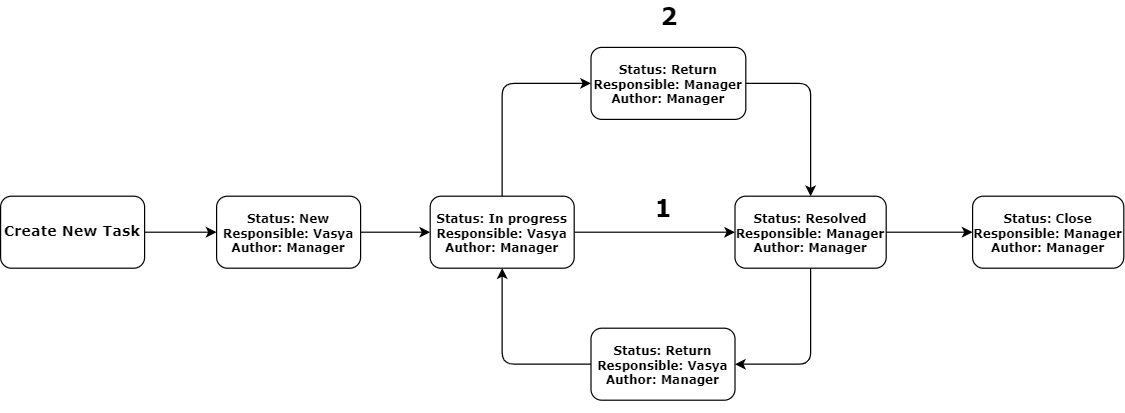

The diagram above was exported from draw.io. Its source (the exported page's mxGraphModel, read from the mxfile embedded in the PNG):
<mxGraphModel dx="1382" dy="798" grid="1" gridSize="18" guides="1" tooltips="1" connect="1" arrows="1" fold="1" page="1" pageScale="1" pageWidth="1169" pageHeight="827" background="#FFFFFF" math="0" shadow="0">
  <root>
    <mxCell id="0" />
    <mxCell id="1" parent="0" />
    <mxCell id="ZpgA6IZB4ARyBBHGvedN-55" style="edgeStyle=orthogonalEdgeStyle;curved=0;rounded=1;sketch=0;orthogonalLoop=1;jettySize=auto;html=1;entryX=0;entryY=0.5;entryDx=0;entryDy=0;fontFamily=Verdana;fontSize=10;strokeWidth=1;" edge="1" parent="1" source="ZpgA6IZB4ARyBBHGvedN-50" target="ZpgA6IZB4ARyBBHGvedN-54">
      <mxGeometry relative="1" as="geometry" />
    </mxCell>
    <mxCell id="ZpgA6IZB4ARyBBHGvedN-50" value="&lt;h6 style=&quot;font-size: 10px&quot;&gt;Status: New&lt;br&gt;Responsible: Vasya&lt;br&gt;Author: Manager&lt;/h6&gt;" style="rounded=1;whiteSpace=wrap;html=1;sketch=0;fontFamily=Verdana;fontSize=9;strokeWidth=1;" vertex="1" parent="1">
      <mxGeometry x="198" y="448" width="120" height="60" as="geometry" />
    </mxCell>
    <mxCell id="ZpgA6IZB4ARyBBHGvedN-52" style="edgeStyle=orthogonalEdgeStyle;curved=0;rounded=1;sketch=0;orthogonalLoop=1;jettySize=auto;html=1;entryX=0;entryY=0.5;entryDx=0;entryDy=0;fontFamily=Verdana;fontSize=10;strokeWidth=1;" edge="1" parent="1" source="ZpgA6IZB4ARyBBHGvedN-51" target="ZpgA6IZB4ARyBBHGvedN-50">
      <mxGeometry relative="1" as="geometry" />
    </mxCell>
    <mxCell id="ZpgA6IZB4ARyBBHGvedN-51" value="&lt;h6 style=&quot;font-size: 10px&quot;&gt;&lt;span style=&quot;font-size: 12px&quot;&gt;Create New Task&lt;/span&gt;&lt;br&gt;&lt;/h6&gt;" style="rounded=1;whiteSpace=wrap;html=1;sketch=0;fontFamily=Verdana;fontSize=9;strokeWidth=1;" vertex="1" parent="1">
      <mxGeometry x="18" y="448" width="120" height="60" as="geometry" />
    </mxCell>
    <mxCell id="ZpgA6IZB4ARyBBHGvedN-60" style="edgeStyle=orthogonalEdgeStyle;curved=0;rounded=1;sketch=0;orthogonalLoop=1;jettySize=auto;html=1;exitX=1;exitY=0.5;exitDx=0;exitDy=0;entryX=0;entryY=0.5;entryDx=0;entryDy=0;fontFamily=Verdana;fontSize=10;strokeWidth=1;" edge="1" parent="1" source="ZpgA6IZB4ARyBBHGvedN-54" target="ZpgA6IZB4ARyBBHGvedN-56">
      <mxGeometry relative="1" as="geometry" />
    </mxCell>
    <mxCell id="ZpgA6IZB4ARyBBHGvedN-61" style="edgeStyle=orthogonalEdgeStyle;curved=0;rounded=1;sketch=0;orthogonalLoop=1;jettySize=auto;html=1;exitX=0.5;exitY=0;exitDx=0;exitDy=0;entryX=0;entryY=0.5;entryDx=0;entryDy=0;fontFamily=Verdana;fontSize=10;strokeWidth=1;" edge="1" parent="1" source="ZpgA6IZB4ARyBBHGvedN-54" target="ZpgA6IZB4ARyBBHGvedN-59">
      <mxGeometry relative="1" as="geometry" />
    </mxCell>
    <mxCell id="ZpgA6IZB4ARyBBHGvedN-54" value="&lt;h6 style=&quot;font-size: 10px&quot;&gt;Status: In progress&lt;br&gt;Responsible: Vasya&lt;br&gt;Author: Manager&lt;/h6&gt;" style="rounded=1;whiteSpace=wrap;html=1;sketch=0;fontFamily=Verdana;fontSize=9;strokeWidth=1;" vertex="1" parent="1">
      <mxGeometry x="376" y="448" width="120" height="60" as="geometry" />
    </mxCell>
    <mxCell id="ZpgA6IZB4ARyBBHGvedN-63" style="edgeStyle=orthogonalEdgeStyle;curved=0;rounded=1;sketch=0;orthogonalLoop=1;jettySize=auto;html=1;exitX=0.5;exitY=1;exitDx=0;exitDy=0;entryX=1;entryY=0.5;entryDx=0;entryDy=0;fontFamily=Verdana;fontSize=10;strokeWidth=1;" edge="1" parent="1" source="ZpgA6IZB4ARyBBHGvedN-56" target="ZpgA6IZB4ARyBBHGvedN-57">
      <mxGeometry relative="1" as="geometry" />
    </mxCell>
    <mxCell id="ZpgA6IZB4ARyBBHGvedN-65" style="edgeStyle=orthogonalEdgeStyle;curved=0;rounded=1;sketch=0;orthogonalLoop=1;jettySize=auto;html=1;exitX=1;exitY=0.5;exitDx=0;exitDy=0;entryX=0;entryY=0.5;entryDx=0;entryDy=0;fontFamily=Verdana;fontSize=10;strokeWidth=1;" edge="1" parent="1" source="ZpgA6IZB4ARyBBHGvedN-56" target="ZpgA6IZB4ARyBBHGvedN-58">
      <mxGeometry relative="1" as="geometry" />
    </mxCell>
    <mxCell id="ZpgA6IZB4ARyBBHGvedN-56" value="&lt;h6 style=&quot;font-size: 10px&quot;&gt;Status: Resolved&lt;br&gt;Responsible: Manager&lt;br&gt;Author: Manager&lt;/h6&gt;" style="rounded=1;whiteSpace=wrap;html=1;sketch=0;fontFamily=Verdana;fontSize=9;strokeWidth=1;" vertex="1" parent="1">
      <mxGeometry x="630" y="448" width="126" height="60" as="geometry" />
    </mxCell>
    <mxCell id="ZpgA6IZB4ARyBBHGvedN-64" style="edgeStyle=orthogonalEdgeStyle;curved=0;rounded=1;sketch=0;orthogonalLoop=1;jettySize=auto;html=1;exitX=0;exitY=0.5;exitDx=0;exitDy=0;entryX=0.5;entryY=1;entryDx=0;entryDy=0;fontFamily=Verdana;fontSize=10;strokeWidth=1;" edge="1" parent="1" source="ZpgA6IZB4ARyBBHGvedN-57" target="ZpgA6IZB4ARyBBHGvedN-54">
      <mxGeometry relative="1" as="geometry" />
    </mxCell>
    <mxCell id="ZpgA6IZB4ARyBBHGvedN-57" value="&lt;h6 style=&quot;font-size: 10px&quot;&gt;Status: Return&lt;br&gt;Responsible: Vasya&lt;br&gt;Author: Manager&lt;/h6&gt;" style="rounded=1;whiteSpace=wrap;html=1;sketch=0;fontFamily=Verdana;fontSize=9;strokeWidth=1;" vertex="1" parent="1">
      <mxGeometry x="510" y="558" width="120" height="60" as="geometry" />
    </mxCell>
    <mxCell id="ZpgA6IZB4ARyBBHGvedN-58" value="&lt;h6 style=&quot;font-size: 10px&quot;&gt;Status: Close&lt;br&gt;Responsible: Manager&lt;br&gt;Author: Manager&lt;/h6&gt;" style="rounded=1;whiteSpace=wrap;html=1;sketch=0;fontFamily=Verdana;fontSize=9;strokeWidth=1;" vertex="1" parent="1">
      <mxGeometry x="828" y="448" width="126" height="60" as="geometry" />
    </mxCell>
    <mxCell id="ZpgA6IZB4ARyBBHGvedN-62" style="edgeStyle=orthogonalEdgeStyle;curved=0;rounded=1;sketch=0;orthogonalLoop=1;jettySize=auto;html=1;exitX=1;exitY=0.5;exitDx=0;exitDy=0;entryX=0.5;entryY=0;entryDx=0;entryDy=0;fontFamily=Verdana;fontSize=10;strokeWidth=1;" edge="1" parent="1" source="ZpgA6IZB4ARyBBHGvedN-59" target="ZpgA6IZB4ARyBBHGvedN-56">
      <mxGeometry relative="1" as="geometry" />
    </mxCell>
    <mxCell id="ZpgA6IZB4ARyBBHGvedN-59" value="&lt;h6 style=&quot;font-size: 10px&quot;&gt;Status: Return&lt;br&gt;Responsible: Manager&lt;br&gt;Author: Manager&lt;/h6&gt;" style="rounded=1;whiteSpace=wrap;html=1;sketch=0;fontFamily=Verdana;fontSize=9;strokeWidth=1;" vertex="1" parent="1">
      <mxGeometry x="510" y="324" width="129" height="60" as="geometry" />
    </mxCell>
    <mxCell id="ZpgA6IZB4ARyBBHGvedN-66" value="&lt;font style=&quot;font-size: 20px&quot;&gt;&lt;b&gt;1&lt;/b&gt;&lt;/font&gt;" style="text;html=1;align=center;verticalAlign=middle;resizable=0;points=[];autosize=1;strokeColor=none;fillColor=none;fontSize=10;fontFamily=Verdana;" vertex="1" parent="1">
      <mxGeometry x="552" y="448" width="36" height="18" as="geometry" />
    </mxCell>
    <mxCell id="ZpgA6IZB4ARyBBHGvedN-67" value="&lt;font style=&quot;font-size: 20px&quot;&gt;&lt;b&gt;2&lt;/b&gt;&lt;/font&gt;" style="text;html=1;align=center;verticalAlign=middle;resizable=0;points=[];autosize=1;strokeColor=none;fillColor=none;fontSize=10;fontFamily=Verdana;" vertex="1" parent="1">
      <mxGeometry x="556.5" y="288" width="36" height="18" as="geometry" />
    </mxCell>
  </root>
</mxGraphModel>